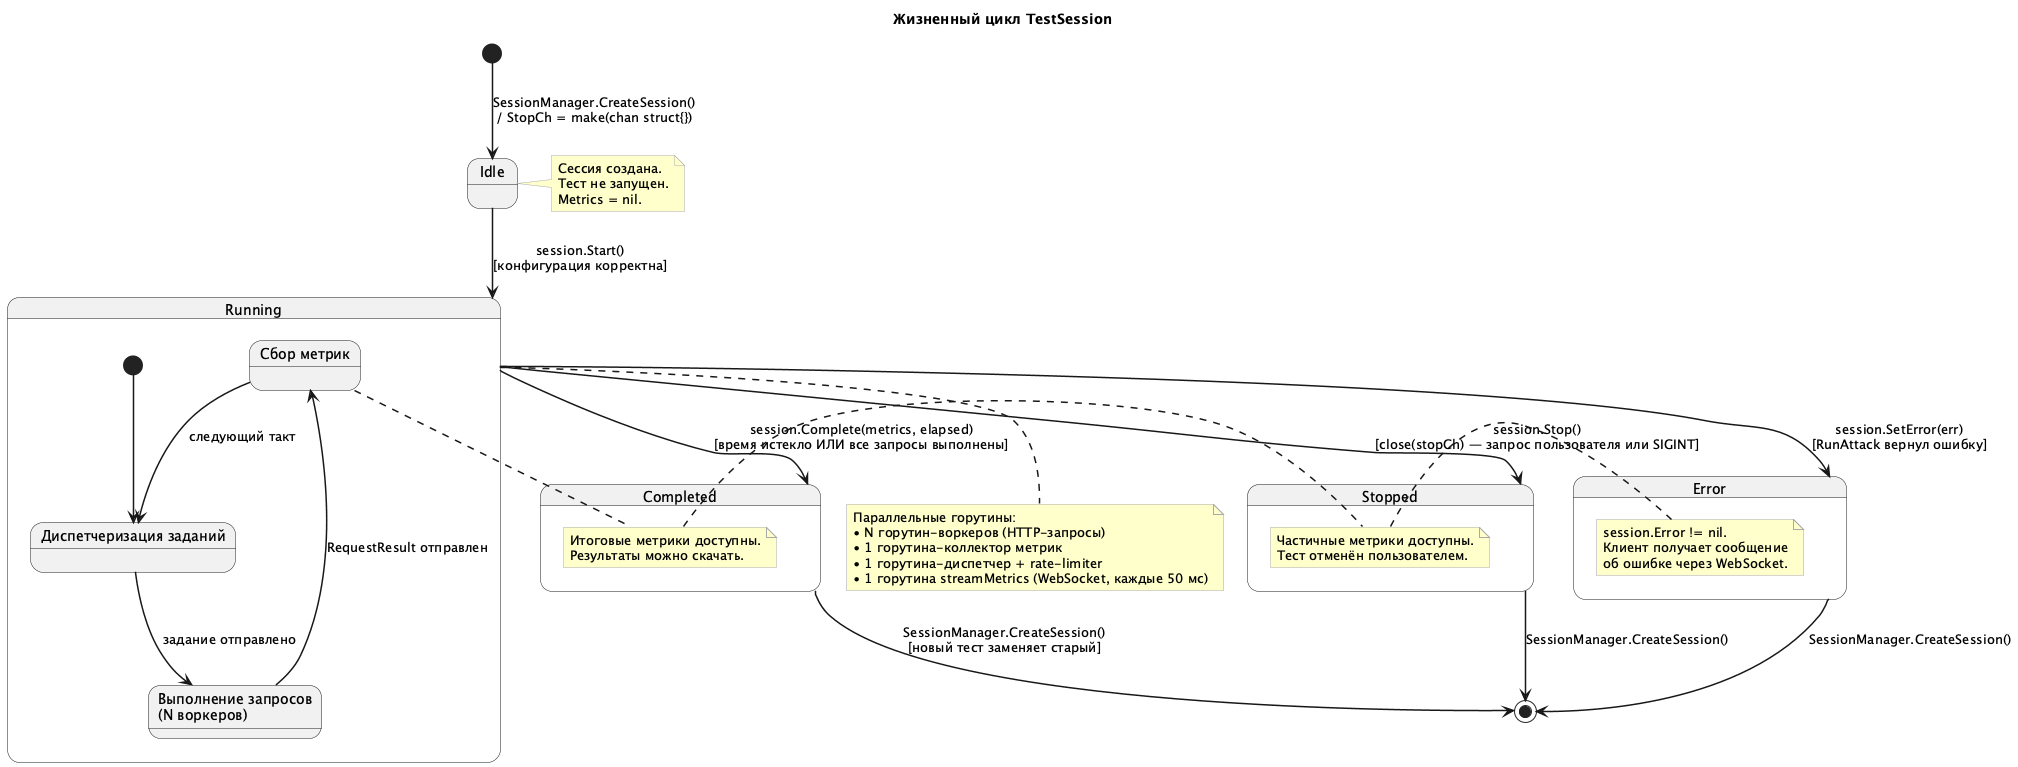

The diagram above was rendered by PlantUML. Its source (embedded in the PNG):
@startuml state_ru
skinparam stateFontSize 14
skinparam stateArrowThickness 1.5
skinparam noteBackgroundColor #FFFFCC
skinparam noteBorderColor #AAAAAA

title Жизненный цикл TestSession

[*] --> Idle : SessionManager.CreateSession()\n/ StopCh = make(chan struct{})

state Idle

note right of Idle : Сессия создана.\nТест не запущен.\nMetrics = nil.

Idle --> Running : session.Start()\n[конфигурация корректна]

state Running {
    state "Диспетчеризация заданий" as Dispatch
    state "Выполнение запросов\n(N воркеров)" as Exec
    state "Сбор метрик" as Collect

    [*] --> Dispatch
    Dispatch --> Exec    : задание отправлено
    Exec     --> Collect : RequestResult отправлен
    Collect  --> Dispatch : следующий такт
}

Running --> Completed : session.Complete(metrics, elapsed)\n[время истекло ИЛИ все запросы выполнены]
Running --> Stopped   : session.Stop()\n[close(stopCh) — запрос пользователя или SIGINT]
Running --> Error     : session.SetError(err)\n[RunAttack вернул ошибку]

state Completed {
    note right : Итоговые метрики доступны.\nРезультаты можно скачать.
}

state Stopped {
    note right : Частичные метрики доступны.\nТест отменён пользователем.
}

state Error {
    note right : session.Error != nil.\nКлиент получает сообщение\nоб ошибке через WebSocket.
}

Completed --> [*] : SessionManager.CreateSession()\n[новый тест заменяет старый]
Stopped   --> [*] : SessionManager.CreateSession()
Error     --> [*] : SessionManager.CreateSession()

note bottom of Running
    Параллельные горутины:
    • N горутин-воркеров (HTTP-запросы)
    • 1 горутина-коллектор метрик
    • 1 горутина-диспетчер + rate-limiter
    • 1 горутина streamMetrics (WebSocket, каждые 50 мс)
end note

@enduml